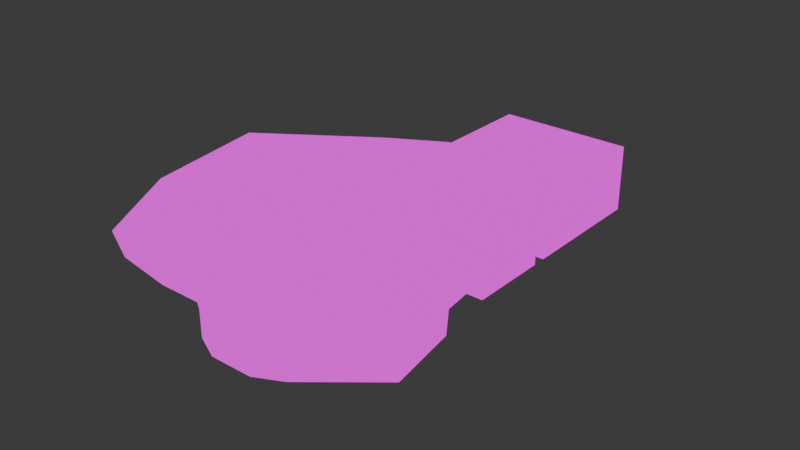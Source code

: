 # Source: test_level.blend  (saved by Blender 4.0.36; exported with 4.5.12 LTS)
import bpy
from mathutils import Matrix  # noqa: F401  (used for matrix-valued properties, if any)

bpy.ops.wm.read_factory_settings(use_empty=True)
scene = bpy.context.scene
scene.name = 'Scene'

# ---- collections
col_collection = bpy.data.collections.new('Collection'); scene.collection.children.link(col_collection)

# ---- images (referenced by path relative to the original .blend; pixels are not part of the script)
import os
ASSET_DIR = os.environ.get("B2B_ASSET_DIR", "")  # directory of the original .blend (textures are referenced by path, not embedded)
HERE = os.path.dirname(os.path.abspath(__file__))  # packed textures are extracted next to this script under _unpacked/

def load_image(name, relpath, width, height, colorspace="sRGB"):
    """Load a texture the original file referenced (path relative to the .blend, or extracted next to this script)."""
    p = next((c for c in (os.path.join(HERE, relpath), os.path.join(ASSET_DIR, relpath)) if relpath and os.path.exists(c)), "")
    if p:
        img = bpy.data.images.load(p, check_existing=True)
        img.name = name
    else:  # same state as the original file: an image datablock whose file is absent (Cycles renders it pink)
        img = bpy.data.images.new(name, width, height)
        img.source = "FILE"
        img.filepath = "//" + (relpath or name)
    img.colorspace_settings.name = colorspace
    return img
img_level_texture_png = load_image('level_texture.png', 'level_texture.png', 1024, 1024, 'sRGB')

# ---- materials (node trees are filled in below, after node groups)
mat_material_001 = bpy.data.materials.new('Material.001')

# ---- material node trees
mat_material_001.use_nodes = True; mat_material_001.node_tree.nodes.clear()
_N = mat_material_001.node_tree.nodes; _L = mat_material_001.node_tree.links
n0 = _N.new('ShaderNodeOutputMaterial'); n0.name = 'Material Output'; n0.location = (300, 300)
n1 = _N.new('ShaderNodeBsdfPrincipled'); n1.name = 'Principled BSDF'; n1.location = (10, 300)
n1.inputs[3].default_value = 1.45
n2 = _N.new('ShaderNodeTexImage'); n2.name = 'Image Texture'; n2.location = (-270, 464)
n2.image = img_level_texture_png
_L.new(n2.outputs[0], n0.inputs[0])
n0.is_active_output = True

# ---- world
world_world = bpy.data.worlds.new('World'); scene.world = world_world
world_world.use_nodes = True; world_world.node_tree.nodes.clear()
_N = world_world.node_tree.nodes; _L = world_world.node_tree.links
n0 = _N.new('ShaderNodeOutputWorld'); n0.name = 'World Output'; n0.location = (300, 300)
n1 = _N.new('ShaderNodeBackground'); n1.name = 'Background'; n1.location = (10, 300)
n1.inputs[0].default_value = (0.05088, 0.05088, 0.05088, 1.0)
_L.new(n1.outputs[0], n0.inputs[0])
n0.is_active_output = True
world_world.color = (0.05088, 0.05088, 0.05088)
world_world.use_sun_shadow = False
world_world.sun_shadow_jitter_overblur = 0.0

# ---- lights
light_light = bpy.data.lights.new('Light', 'POINT')
light_light.transmission_factor = 0.0
light_light.use_soft_falloff = False
light_light.energy = 383.5
light_light.shadow_soft_size = 0.1
light_light.shadow_maximum_resolution = 0.006
light_light.use_absolute_resolution = True
light_sun = bpy.data.lights.new('Sun', 'SUN')
light_sun.transmission_factor = 0.0
light_sun.energy = 1.0

# ---- meshes
me_cube = bpy.data.meshes.new('Cube')
me_cube.from_pydata([(5.0, 5.0, 5.0), (5.0, 5.0, 0.0), (5.0, -5.0, 5.0), (5.0, -5.0, 0.0), (-5.0, 5.0, 5.0), (-5.0, 5.0, 0.0), (-5.0, -5.0, 5.0), (-5.0, -5.0, 0.0), (-1.0, -5.0, 0.0), (1.025, -5.0, 0.0), (-1.0, -5.0, 2.0), (1.0, -5.0, 2.0), (-1.0, -12.0, 0.0), (1.0, -12.0, 0.0), (-1.0, -12.0, 2.0), (1.0, -12.0, 2.0), (0.9716, -8.25, 0.0), (1.018, -7.035, 0.0), (0.958, -8.251, 1.095), (1.004, -7.037, 1.096), (1.27, -8.251, 0.003702), (1.316, -7.036, 0.003702), (1.256, -8.252, 1.098), (1.302, -7.038, 1.099), (1.316, -5.999, 0.003702), (5.007, -5.999, 0.003702), (1.299, -8.252, 1.999), (1.302, -7.038, 2.001), (1.302, -6.001, 2.001), (4.993, -6.001, 2.001), (1.312, -12.0, 0.003702), (1.299, -12.0, 1.098), (1.299, -12.0, 1.999), (5.007, -12.0, 0.003702), (4.993, -12.0, 1.999), (4.993, -6.0, 1.999), (-3.482, -13.41, 0.0), (3.482, -13.41, 0.0), (-8.334, -16.73, 0.0), (5.772, -16.73, 0.0), (-7.537, -22.26, 0.0), (6.683, -22.26, 0.0), (-5.335, -26.3, 0.0), (1.781, -26.3, 0.0), (-3.366, -27.25, 0.0), (-0.1882, -27.25, 0.0), (0.7597, -11.56, 4.28), (-1.024, -10.48, 3.447), (-3.482, -13.41, 2.0), (3.482, -13.41, 2.0), (-8.334, -16.73, 2.0), (5.772, -16.73, 2.0), (-7.537, -22.26, 2.0), (6.683, -22.26, 2.0), (-5.335, -26.3, 2.0), (1.781, -26.3, 2.0), (-3.366, -27.25, 2.0), (-0.1882, -27.25, 2.0), (-3.999, -12.17, 3.447), (3.734, -13.25, 4.28), (-8.666, -16.66, 4.256), (7.091, -16.15, 3.447), (-8.858, -22.78, 3.447), (7.011, -22.34, 4.258), (-5.688, -26.51, 4.296), (1.712, -26.78, 4.095), (-3.328, -27.65, 4.296), (-0.05159, -28.76, 3.447), (1.58, -9.632, 5.59), (-1.038, -9.632, 5.59), (-4.287, -11.48, 5.59), (4.829, -11.48, 5.59), (-9.788, -16.21, 6.367), (6.931, -15.98, 6.396), (-9.596, -23.07, 5.59), (8.124, -23.21, 6.396), (-6.713, -28.36, 5.59), (2.603, -28.36, 5.59), (-4.135, -29.6, 5.59), (0.02469, -29.6, 5.59), (2.024, -7.823, 7.877), (-1.067, -7.823, 7.877), (-4.903, -10.01, 7.877), (5.859, -10.01, 7.877), (-12.4, -15.14, 7.877), (9.397, -15.14, 7.877), (-11.17, -23.68, 7.877), (10.81, -23.68, 7.877), (-7.766, -29.93, 7.877), (3.231, -29.93, 7.877), (-4.723, -31.39, 7.877), (0.1874, -31.39, 7.877), (1.599, -21.44, 2.347), (1.185, -21.85, 2.85), (1.599, -20.27, 2.347), (1.185, -19.85, 2.85), (2.772, -21.44, 2.347), (3.185, -21.85, 2.85), (2.772, -20.27, 2.347), (3.185, -19.85, 2.85), (-3.235, -22.36, 2.347), (-3.648, -22.77, 2.85), (-3.235, -21.18, 2.347), (-3.648, -20.77, 2.85), (-2.061, -22.36, 2.347), (-1.648, -22.77, 2.85), (-2.061, -21.18, 2.347), (-1.648, -20.77, 2.85), (-3.235, -19.89, 4.084), (-3.648, -20.3, 4.587), (-3.235, -18.72, 4.084), (-3.648, -18.3, 4.587), (-2.061, -19.89, 4.084), (-1.648, -20.3, 4.587), (-2.061, -18.72, 4.084), (-1.648, -18.3, 4.587), (1.599, -17.94, 0.9181), (1.185, -18.35, 1.421), (1.599, -16.76, 0.9181), (1.185, -16.35, 1.421), (2.772, -17.94, 0.9181), (3.185, -18.35, 1.421), (2.772, -16.76, 0.9181), (3.185, -16.35, 1.421), (1.0, -8.251, 2.0), (-1.0, -8.15, 2.0), (-1.0, -8.15, 0.0), (-1.0, -6.575, 2.0), (1.0, -7.037, 2.0), (-1.0, -6.575, 0.0)], [], [(2, 4, 0), (3, 11, 2), (5, 6, 7), (8, 1, 5), (3, 0, 1), (1, 4, 5), (124, 14, 125), (9, 129, 17), (9, 17, 19), (125, 12, 126), (19, 22, 18), (17, 20, 21), (19, 21, 23), (18, 20, 16), (28, 27, 23), (25, 29, 28), (20, 30, 33), (34, 35, 25), (26, 22, 23), (31, 32, 34, 30), (30, 34, 33), (11, 6, 2), (10, 7, 6), (1, 9, 3), (8, 5, 7), (27, 26, 23), (33, 25, 21), (43, 53, 41), (41, 51, 39), (42, 56, 44), (39, 49, 37), (40, 54, 42), (37, 15, 13), (38, 52, 40), (36, 50, 38), (44, 57, 45), (12, 48, 36), (45, 55, 43), (52, 50, 62), (49, 51, 59), (57, 67, 65), (15, 59, 46), (55, 63, 53), (50, 48, 58), (54, 66, 56), (14, 58, 48), (54, 52, 64), (53, 61, 51), (57, 66, 67), (59, 61, 71), (64, 78, 66), (64, 62, 76), (46, 71, 68), (66, 78, 79), (62, 60, 74), (47, 70, 58), (65, 67, 77), (63, 75, 73), (60, 58, 72), (63, 65, 77), (72, 70, 82), (68, 83, 80), (78, 91, 79), (73, 85, 83), (69, 82, 70), (74, 72, 86), (79, 89, 77), (75, 77, 89), (75, 85, 73), (76, 90, 78), (76, 86, 88), (14, 46, 47), (68, 69, 46), (81, 68, 80), (93, 94, 92), (95, 98, 94), (99, 96, 98), (96, 93, 92), (98, 92, 94), (121, 119, 117), (101, 102, 100), (103, 106, 102), (107, 104, 106), (105, 100, 104), (106, 100, 102), (97, 95, 93), (109, 110, 108), (111, 114, 110), (115, 112, 114), (113, 108, 112), (114, 108, 110), (105, 103, 101), (117, 118, 116), (119, 122, 118), (123, 120, 122), (121, 116, 120), (122, 116, 118), (113, 111, 109), (127, 126, 129), (128, 125, 127), (11, 127, 10), (10, 129, 8), (19, 124, 128), (18, 13, 15), (16, 12, 13), (17, 126, 16), (71, 61, 73), (61, 53, 63), (77, 67, 79), (66, 57, 56), (76, 62, 74), (62, 50, 60), (72, 58, 70), (82, 84, 72), (36, 40, 43), (58, 60, 50), (86, 72, 84), (67, 66, 79), (74, 60, 72), (64, 52, 62), (75, 63, 77), (87, 75, 89), (61, 63, 73), (71, 73, 83), (55, 57, 65), (59, 51, 61), (46, 69, 47), (2, 6, 4), (3, 9, 11), (5, 4, 6), (8, 9, 1), (3, 2, 0), (1, 0, 4), (124, 15, 14), (9, 8, 129), (128, 11, 19), (11, 9, 19), (125, 14, 12), (19, 23, 22), (17, 16, 20), (19, 17, 21), (18, 22, 20), (25, 24, 21), (11, 10, 6), (10, 8, 7), (21, 20, 33), (20, 22, 30), (30, 26, 32, 31), (43, 55, 53), (41, 53, 51), (42, 54, 56), (39, 51, 49), (40, 52, 54), (37, 49, 15), (38, 50, 52), (36, 48, 50), (44, 56, 57), (12, 14, 48), (45, 57, 55), (15, 49, 59), (55, 65, 63), (54, 64, 66), (14, 47, 58), (64, 76, 78), (46, 59, 71), (47, 69, 70), (68, 71, 83), (78, 90, 91), (69, 81, 82), (79, 91, 89), (75, 87, 85), (76, 88, 90), (76, 74, 86), (14, 15, 46), (81, 69, 68), (93, 95, 94), (95, 99, 98), (99, 97, 96), (96, 97, 93), (98, 96, 92), (121, 123, 119), (101, 103, 102), (103, 107, 106), (107, 105, 104), (105, 101, 100), (106, 104, 100), (97, 99, 95), (109, 111, 110), (111, 115, 114), (115, 113, 112), (113, 109, 108), (114, 112, 108), (105, 107, 103), (117, 119, 118), (119, 123, 122), (123, 121, 120), (121, 117, 116), (122, 120, 116), (113, 115, 111), (127, 125, 126), (128, 124, 125), (11, 128, 127), (10, 127, 129), (19, 18, 124), (15, 124, 18), (18, 16, 13), (16, 126, 12), (17, 129, 126), (37, 13, 12), (12, 36, 37), (36, 38, 40), (37, 36, 39), (40, 42, 44), (45, 40, 44), (45, 43, 40), (43, 41, 39), (43, 39, 36), (27, 28, 29), (26, 35, 34), (34, 32, 26), (29, 35, 26, 27), (22, 26, 30), (21, 24, 23), (24, 28, 23), (24, 25, 28), (33, 34, 25)])
_uv = me_cube.uv_layers.new(name='UVMap')
_uv.uv.foreach_set('vector', [0.225, 0.95, 0.004407, 0.7294, 0.225, 0.7294, 0.7342, 0.8922, 0.7782, 0.8039, 0.8442, 0.8922, 0.9636, 0.892, 0.8531, 0.6716, 0.9633, 0.6716, 0.1501, 0.2299, 0.004407, 0.01805, 0.2245, 0.004407, 0.9684, 0.2247, 0.8582, 0.004407, 0.9684, 0.004615, 0.8856, 0.4007, 0.9956, 0.6191, 0.8856, 0.6199, 0.3199, 0.8011, 0.2758, 0.8838, 0.2758, 0.7989, 0.1055, 0.2327, 0.1522, 0.2646, 0.1084, 0.2774, 0.7219, 0.7803, 0.7219, 0.8251, 0.6978, 0.8251, 0.8583, 0.3184, 0.9022, 0.2335, 0.9024, 0.3184, 0.5273, 0.4518, 0.5339, 0.4783, 0.5273, 0.4786, 0.1084, 0.2774, 0.1045, 0.3045, 0.1019, 0.2779, 0.5338, 0.4874, 0.5273, 0.5115, 0.5273, 0.4874, 0.5273, 0.5203, 0.5339, 0.5445, 0.5273, 0.5445, 0.4411, 0.9198, 0.441, 0.8969, 0.4609, 0.8969, 0.8531, 0.9008, 0.897, 0.9008, 0.897, 0.9817, 0.1045, 0.3045, 0.1087, 0.3871, 0.02736, 0.3921, 0.9113, 0.3656, 0.9113, 0.2335, 0.9553, 0.2336, 0.441, 0.8702, 0.4608, 0.8702, 0.4609, 0.8969, 0.2999, 0.8926, 0.3197, 0.8926, 0.3197, 0.9741, 0.2758, 0.8929, 0.2758, 0.8929, 0.3197, 0.9741, 0.2758, 0.9744, 0.7782, 0.8039, 0.8443, 0.6716, 0.8442, 0.8922, 0.7782, 0.7598, 0.7342, 0.6716, 0.8443, 0.6716, 0.004407, 0.01805, 0.1055, 0.2327, 0.018, 0.2381, 0.1501, 0.2299, 0.2245, 0.004407, 0.2381, 0.2245, 0.441, 0.8969, 0.441, 0.8702, 0.4609, 0.8969, 0.02736, 0.3921, 0.01921, 0.2601, 0.1019, 0.2779, 0.3393, 0.6654, 0.3803, 0.7725, 0.3363, 0.7734, 0.7342, 0.4241, 0.779, 0.5466, 0.7349, 0.547, 0.3363, 0.5085, 0.3823, 0.551, 0.3383, 0.5519, 0.7349, 0.547, 0.7782, 0.6229, 0.7342, 0.6232, 0.5459, 0.2243, 0.5892, 0.3149, 0.5451, 0.3154, 0.7253, 0.6879, 0.6814, 0.6286, 0.7253, 0.63, 0.5451, 0.1018, 0.59, 0.2238, 0.5459, 0.2243, 0.3366, 0.8411, 0.3802, 0.937, 0.3363, 0.9396, 0.3383, 0.5519, 0.3837, 0.6211, 0.3397, 0.622, 0.3363, 0.7901, 0.3805, 0.8386, 0.3366, 0.8411, 0.3397, 0.622, 0.3833, 0.6645, 0.3393, 0.6654, 0.59, 0.2238, 0.5892, 0.1013, 0.6232, 0.2337, 0.6814, 0.6865, 0.6843, 0.7449, 0.6308, 0.6901, 0.3837, 0.6211, 0.4175, 0.6235, 0.43, 0.6621, 0.6814, 0.6286, 0.6308, 0.6901, 0.6308, 0.6207, 0.3833, 0.6645, 0.4302, 0.7788, 0.3803, 0.7725, 0.2338, 0.9403, 0.2373, 0.8107, 0.267, 0.8048, 0.3803, 0.5076, 0.4334, 0.5509, 0.3823, 0.551, 0.2338, 0.7478, 0.267, 0.8048, 0.2373, 0.8107, 0.5892, 0.3149, 0.59, 0.2238, 0.6401, 0.3187, 0.7782, 0.4237, 0.8119, 0.5573, 0.779, 0.5466, 0.3837, 0.6211, 0.4334, 0.5509, 0.4175, 0.6235, 0.5916, 0.8659, 0.6001, 0.9636, 0.5451, 0.8621, 0.6243, 0.8869, 0.6522, 0.957, 0.6089, 0.9425, 0.6243, 0.8869, 0.6089, 0.7802, 0.6691, 0.8962, 0.6001, 0.7909, 0.5451, 0.8621, 0.5544, 0.7802, 0.4334, 0.5509, 0.464, 0.5326, 0.4658, 0.6243, 0.6232, 0.2337, 0.6391, 0.09879, 0.6712, 0.2388, 0.649, 0.5796, 0.6061, 0.5091, 0.654, 0.5186, 0.5107, 0.3876, 0.5363, 0.4403, 0.4823, 0.4146, 0.8282, 0.4211, 0.8759, 0.3999, 0.8768, 0.5608, 0.6391, 0.09879, 0.6159, 0.004407, 0.6866, 0.08738, 0.4249, 0.2613, 0.5107, 0.3876, 0.4823, 0.4146, 0.4321, 0.9229, 0.3893, 0.8306, 0.4321, 0.7876, 0.5984, 0.6331, 0.5451, 0.7262, 0.5451, 0.6367, 0.464, 0.5326, 0.5185, 0.627, 0.4658, 0.6243, 0.4647, 0.1255, 0.4174, 0.09201, 0.5233, 0.004407, 0.6006, 0.5757, 0.5542, 0.4904, 0.6061, 0.5091, 0.732, 0.3118, 0.7871, 0.1704, 0.7601, 0.3348, 0.4658, 0.6243, 0.5179, 0.694, 0.4653, 0.6811, 0.396, 0.2719, 0.4823, 0.4146, 0.4596, 0.4427, 0.396, 0.2719, 0.4174, 0.09201, 0.4647, 0.1255, 0.4613, 0.4757, 0.5164, 0.5187, 0.464, 0.5326, 0.6701, 0.358, 0.7231, 0.2504, 0.7218, 0.3911, 0.683, 0.5848, 0.6308, 0.6207, 0.649, 0.5796, 0.5984, 0.6331, 0.6006, 0.5757, 0.6308, 0.6207, 0.5477, 0.569, 0.5984, 0.6331, 0.5451, 0.6367, 0.945, 0.9448, 0.9558, 0.9105, 0.9558, 0.9363, 0.5238, 0.7876, 0.5133, 0.8226, 0.5133, 0.7967, 0.9059, 0.9449, 0.9165, 0.9103, 0.9166, 0.9361, 0.9641, 0.2437, 0.9745, 0.2774, 0.9641, 0.2694, 0.9115, 0.6287, 0.8856, 0.6546, 0.8856, 0.6287, 0.7849, 0.3436, 0.829, 0.3877, 0.7849, 0.3877, 0.4801, 0.9726, 0.4909, 0.9383, 0.4909, 0.9641, 0.8483, 0.3436, 0.8378, 0.3787, 0.8378, 0.3528, 0.9255, 0.9449, 0.9361, 0.9103, 0.9361, 0.9361, 0.975, 0.9008, 0.9646, 0.9367, 0.9646, 0.9109, 0.7038, 0.9432, 0.6779, 0.9691, 0.6779, 0.9432, 0.7871, 0.901, 0.8312, 0.9451, 0.7871, 0.9451, 0.4409, 0.9726, 0.4517, 0.9383, 0.4517, 0.9641, 0.5045, 0.7876, 0.4939, 0.8226, 0.4939, 0.7967, 0.5133, 0.8846, 0.524, 0.85, 0.524, 0.8758, 0.9745, 0.3389, 0.9641, 0.3747, 0.9641, 0.349, 0.9462, 0.6287, 0.9203, 0.6546, 0.9203, 0.6287, 0.7342, 0.901, 0.7783, 0.9451, 0.7342, 0.9451, 0.4605, 0.9726, 0.4713, 0.9383, 0.4713, 0.9641, 0.5045, 0.8405, 0.4939, 0.8755, 0.4939, 0.8496, 0.5133, 0.9374, 0.524, 0.9029, 0.524, 0.9287, 0.9745, 0.2862, 0.9641, 0.3221, 0.9641, 0.2963, 0.4152, 0.9318, 0.3893, 0.9576, 0.3893, 0.9318, 0.732, 0.3436, 0.7761, 0.3877, 0.732, 0.3877, 0.8584, 0.3531, 0.9024, 0.3184, 0.9024, 0.3531, 0.3199, 0.7744, 0.2758, 0.7989, 0.2758, 0.7642, 0.3199, 0.7294, 0.2758, 0.7642, 0.2758, 0.7294, 0.8584, 0.3878, 0.9024, 0.3531, 0.9025, 0.3878, 0.6978, 0.8251, 0.6779, 0.8518, 0.6779, 0.825, 0.6979, 0.8517, 0.722, 0.9344, 0.6779, 0.9343, 0.1111, 0.3041, 0.1596, 0.3839, 0.1156, 0.3867, 0.1084, 0.2774, 0.1543, 0.2992, 0.1111, 0.3041, 0.8587, 0.6628, 0.8119, 0.5573, 0.8768, 0.5608, 0.8119, 0.5573, 0.7782, 0.4237, 0.8282, 0.4211, 0.4653, 0.6811, 0.4175, 0.6235, 0.4658, 0.6243, 0.4334, 0.5509, 0.3837, 0.6211, 0.3823, 0.551, 0.6701, 0.358, 0.6232, 0.2337, 0.6712, 0.2388, 0.6232, 0.2337, 0.5892, 0.1013, 0.6391, 0.09879, 0.6007, 0.3999, 0.654, 0.5186, 0.6061, 0.5091, 0.732, 0.004407, 0.8494, 0.1667, 0.7871, 0.1704, 0.2161, 0.4117, 0.3174, 0.6009, 0.1178, 0.7025, 0.6159, 0.004407, 0.6391, 0.09879, 0.5892, 0.1013, 0.7601, 0.3348, 0.7871, 0.1704, 0.8494, 0.1667, 0.4175, 0.6235, 0.4334, 0.5509, 0.4658, 0.6243, 0.6712, 0.2388, 0.6391, 0.09879, 0.6866, 0.08738, 0.6401, 0.3187, 0.59, 0.2238, 0.6232, 0.2337, 0.396, 0.2719, 0.4249, 0.2613, 0.4823, 0.4146, 0.3363, 0.2649, 0.396, 0.2719, 0.4596, 0.4427, 0.8119, 0.5573, 0.8282, 0.4211, 0.8768, 0.5608, 0.5363, 0.0433, 0.4647, 0.1255, 0.5233, 0.004407, 0.3833, 0.6645, 0.3837, 0.6211, 0.43, 0.6621, 0.6308, 0.6901, 0.6843, 0.7449, 0.6505, 0.7714, 0.6308, 0.6207, 0.6006, 0.5757, 0.649, 0.5796, 0.225, 0.95, 0.004407, 0.95, 0.004407, 0.7294, 0.7342, 0.8922, 0.7342, 0.8045, 0.7782, 0.8039, 0.9636, 0.892, 0.8534, 0.892, 0.8531, 0.6716, 0.1501, 0.2299, 0.1055, 0.2327, 0.004407, 0.01805, 0.9684, 0.2247, 0.8582, 0.2245, 0.8582, 0.004407, 0.8856, 0.4007, 0.9956, 0.3999, 0.9956, 0.6191, 0.3199, 0.8011, 0.3199, 0.8838, 0.2758, 0.8838, 0.1055, 0.2327, 0.1501, 0.2299, 0.1522, 0.2646, 0.6779, 0.825, 0.6779, 0.7802, 0.6978, 0.8251, 0.6779, 0.7802, 0.7219, 0.7803, 0.6978, 0.8251, 0.8583, 0.3184, 0.8582, 0.2335, 0.9022, 0.2335, 0.5273, 0.4518, 0.5339, 0.4515, 0.5339, 0.4783, 0.1084, 0.2774, 0.1111, 0.3041, 0.1045, 0.3045, 0.5338, 0.4874, 0.5338, 0.5115, 0.5273, 0.5115, 0.5273, 0.5203, 0.5339, 0.5203, 0.5339, 0.5445, 0.01921, 0.2601, 0.1005, 0.255, 0.1019, 0.2779, 0.7782, 0.8039, 0.7782, 0.7598, 0.8443, 0.6716, 0.7782, 0.7598, 0.7342, 0.7598, 0.7342, 0.6716, 0.1019, 0.2779, 0.1045, 0.3045, 0.02736, 0.3921, 0.485, 0.8702, 0.4608, 0.8702, 0.4849, 0.7876, 0.4849, 0.7876, 0.441, 0.8702, 0.4409, 0.7876, 0.4607, 0.7876, 0.3393, 0.6654, 0.3833, 0.6645, 0.3803, 0.7725, 0.7342, 0.4241, 0.7782, 0.4237, 0.779, 0.5466, 0.3363, 0.5085, 0.3803, 0.5076, 0.3823, 0.551, 0.7349, 0.547, 0.779, 0.5466, 0.7782, 0.6229, 0.5459, 0.2243, 0.59, 0.2238, 0.5892, 0.3149, 0.7253, 0.6879, 0.6814, 0.6865, 0.6814, 0.6286, 0.5451, 0.1018, 0.5892, 0.1013, 0.59, 0.2238, 0.3366, 0.8411, 0.3805, 0.8386, 0.3802, 0.937, 0.3383, 0.5519, 0.3823, 0.551, 0.3837, 0.6211, 0.3363, 0.7901, 0.3802, 0.7876, 0.3805, 0.8386, 0.3397, 0.622, 0.3837, 0.6211, 0.3833, 0.6645, 0.6814, 0.6286, 0.6814, 0.6865, 0.6308, 0.6901, 0.3833, 0.6645, 0.43, 0.6621, 0.4302, 0.7788, 0.3803, 0.5076, 0.4309, 0.4988, 0.4334, 0.5509, 0.2338, 0.7478, 0.2628, 0.7294, 0.267, 0.8048, 0.6243, 0.8869, 0.6691, 0.8962, 0.6522, 0.957, 0.6001, 0.7909, 0.5916, 0.8659, 0.5451, 0.8621, 0.649, 0.5796, 0.6006, 0.5757, 0.6061, 0.5091, 0.5984, 0.6331, 0.5984, 0.7088, 0.5451, 0.7262, 0.464, 0.5326, 0.5164, 0.5187, 0.5185, 0.627, 0.6006, 0.5757, 0.5477, 0.569, 0.5542, 0.4904, 0.4658, 0.6243, 0.5185, 0.627, 0.5179, 0.694, 0.396, 0.2719, 0.3363, 0.2649, 0.4174, 0.09201, 0.4613, 0.4757, 0.5132, 0.4515, 0.5164, 0.5187, 0.6701, 0.358, 0.6712, 0.2388, 0.7231, 0.2504, 0.683, 0.5848, 0.6814, 0.6286, 0.6308, 0.6207, 0.5477, 0.569, 0.6006, 0.5757, 0.5984, 0.6331, 0.945, 0.9448, 0.945, 0.9008, 0.9558, 0.9105, 0.5238, 0.7876, 0.5238, 0.8317, 0.5133, 0.8226, 0.9059, 0.9449, 0.9058, 0.9008, 0.9165, 0.9103, 0.9641, 0.2437, 0.9745, 0.2335, 0.9745, 0.2774, 0.9115, 0.6287, 0.9115, 0.6546, 0.8856, 0.6546, 0.7849, 0.3436, 0.829, 0.3436, 0.829, 0.3877, 0.4801, 0.9726, 0.4801, 0.9286, 0.4909, 0.9383, 0.8483, 0.3436, 0.8483, 0.3878, 0.8378, 0.3787, 0.9255, 0.9449, 0.9254, 0.9008, 0.9361, 0.9103, 0.975, 0.9008, 0.975, 0.9446, 0.9646, 0.9367, 0.7038, 0.9432, 0.7038, 0.9691, 0.6779, 0.9691, 0.7871, 0.901, 0.8312, 0.901, 0.8312, 0.9451, 0.4409, 0.9726, 0.4409, 0.9286, 0.4517, 0.9383, 0.5045, 0.7876, 0.5044, 0.8317, 0.4939, 0.8226, 0.5133, 0.8846, 0.5133, 0.8405, 0.524, 0.85, 0.9745, 0.3389, 0.9745, 0.3827, 0.9641, 0.3747, 0.9462, 0.6287, 0.9462, 0.6546, 0.9203, 0.6546, 0.7342, 0.901, 0.7782, 0.901, 0.7783, 0.9451, 0.4605, 0.9726, 0.4605, 0.9286, 0.4713, 0.9383, 0.5045, 0.8405, 0.5044, 0.8846, 0.4939, 0.8755, 0.5133, 0.9374, 0.5133, 0.8934, 0.524, 0.9029, 0.9745, 0.2862, 0.9745, 0.33, 0.9641, 0.3221, 0.4152, 0.9318, 0.4152, 0.9576, 0.3893, 0.9576, 0.732, 0.3436, 0.776, 0.3436, 0.7761, 0.3877, 0.8584, 0.3531, 0.8583, 0.3184, 0.9024, 0.3184, 0.3199, 0.7744, 0.3199, 0.8011, 0.2758, 0.7989, 0.3199, 0.7294, 0.3199, 0.7744, 0.2758, 0.7642, 0.8584, 0.3878, 0.8584, 0.3531, 0.9024, 0.3531, 0.6978, 0.8251, 0.6979, 0.8517, 0.6779, 0.8518, 0.6779, 0.9343, 0.6779, 0.8518, 0.6979, 0.8517, 0.6979, 0.8517, 0.722, 0.8518, 0.722, 0.9344, 0.1111, 0.3041, 0.1543, 0.2992, 0.1596, 0.3839, 0.1084, 0.2774, 0.1522, 0.2646, 0.1543, 0.2992, 0.06284, 0.4212, 0.1156, 0.3867, 0.1596, 0.3839, 0.1596, 0.3839, 0.2161, 0.4117, 0.06284, 0.4212, 0.2161, 0.4117, 0.3274, 0.4781, 0.3174, 0.6009, 0.06284, 0.4212, 0.2161, 0.4117, 0.01696, 0.4973, 0.3174, 0.6009, 0.2744, 0.6928, 0.2324, 0.7163, 0.1624, 0.7206, 0.3174, 0.6009, 0.2324, 0.7163, 0.1624, 0.7206, 0.1178, 0.7025, 0.3174, 0.6009, 0.1178, 0.7025, 0.004407, 0.6203, 0.01696, 0.4973, 0.1178, 0.7025, 0.01696, 0.4973, 0.2161, 0.4117, 0.2213, 0.271, 0.2213, 0.2442, 0.317, 0.2442, 0.2212, 0.3025, 0.317, 0.2441, 0.317, 0.3997, 0.317, 0.3997, 0.2212, 0.3997, 0.2212, 0.3025, 0.317, 0.2442, 0.317, 0.2441, 0.2212, 0.3025, 0.2213, 0.271, 0.4608, 0.8702, 0.441, 0.8702, 0.4849, 0.7876, 0.4851, 0.8969, 0.4851, 0.9198, 0.4609, 0.8969, 0.4851, 0.9198, 0.4411, 0.9198, 0.4609, 0.8969, 0.8531, 0.9817, 0.8531, 0.9008, 0.897, 0.9817, 0.9553, 0.3657, 0.9113, 0.3656, 0.9553, 0.2336])
me_cube.materials.append(mat_material_001)
me_cube.use_mirror_vertex_groups = False
me_cube.update()

# ---- objects
ob_cube = bpy.data.objects.new('Cube', me_cube)
ob_light = bpy.data.objects.new('Light', light_light)
ob_sun = bpy.data.objects.new('Sun', light_sun)

# ---- transforms, parenting, visibility, modifiers, constraints
ob_cube.location = (0.0, 0.0, 0.0)
ob_cube.lock_rotations_4d = False
ob_cube.empty_display_type = 'ARROWS'
ob_cube.lineart.crease_threshold = 0.0
ob_light.location = (0.193, 0.2426, 4.013)
ob_light.rotation_euler = (0.6503, 0.05522, 1.866)
ob_light.lock_rotations_4d = False
ob_light.empty_display_type = 'ARROWS'
ob_light.color = (0.0, 0.0, 0.0, 0.0)
ob_light.lineart.crease_threshold = 0.0
ob_sun.location = (0.05467, -19.91, 16.79)
ob_sun.rotation_euler = (0.189, 0.1717, -0.2315)

# ---- collection membership
col_collection.objects.link(ob_cube)
col_collection.objects.link(ob_light)
col_collection.objects.link(ob_sun)

# ---- scene / render settings (as saved in the file)
scene.frame_start = 1; scene.frame_end = 250; scene.frame_set(1)
scene.render.engine = 'CYCLES'
scene.cycles.sampling_pattern = 'TABULATED_SOBOL'
scene.cycles.bake_type = 'DIFFUSE'
bpy.context.view_layer.update()

# ---- added for rendering (the .blend has no active camera): camera
cam_auto = bpy.data.cameras.new('AutoCamera')
cam_auto.lens = 50.0
cam_auto.sensor_width = 36.0
cam_auto.clip_end = 1000.0
ob_auto_camera = bpy.data.objects.new('AutoCamera', cam_auto)
scene.collection.objects.link(ob_auto_camera)
ob_auto_camera.location = (39.7941, -61.9036, 36.4111)
ob_auto_camera.rotation_euler = (1.09748, -7.21219e-08, 0.694738)
scene.camera = ob_auto_camera
bpy.context.view_layer.update()
